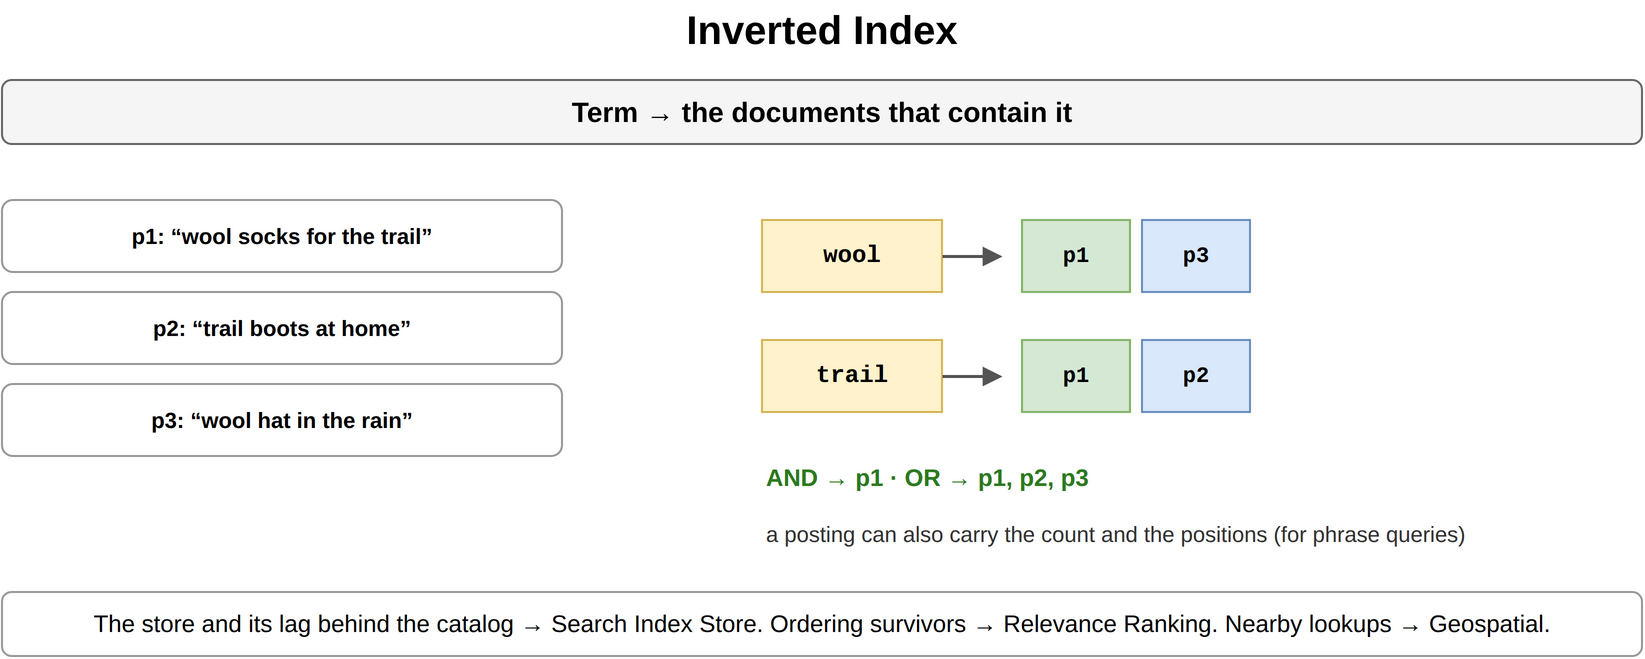

The diagram above was exported from draw.io. Its source (the exported page's mxGraphModel, read from the mxfile embedded in the PNG):
<mxGraphModel dx="900" dy="352" grid="1" gridSize="10" guides="1" tooltips="1" connect="1" arrows="1" fold="1" page="1" pageScale="1" pageWidth="900" pageHeight="352" math="0" shadow="0">
  <root>
    <mxCell id="0" />
    <mxCell id="1" parent="0" />
    <mxCell id="g1" value="Inverted Index" style="text;html=1;align=center;verticalAlign=middle;whiteSpace=wrap;fontSize=20;fontStyle=1;" vertex="1" parent="1">
      <mxGeometry x="40" y="10" width="820" height="30" as="geometry" />
    </mxCell>
    <mxCell id="g2" value="Term → the documents that contain it" style="rounded=1;whiteSpace=wrap;html=1;fillColor=#f5f5f5;strokeColor=#666666;fontStyle=1;fontSize=14;" vertex="1" parent="1">
      <mxGeometry x="40" y="50" width="820" height="32" as="geometry" />
    </mxCell>
    <mxCell id="g3" value="p1: “wool socks for the trail”" style="rounded=1;whiteSpace=wrap;html=1;fillColor=#ffffff;strokeColor=#999999;fontSize=11;align=center;fontStyle=1;" vertex="1" parent="1">
      <mxGeometry x="40" y="110" width="280" height="36" as="geometry" />
    </mxCell>
    <mxCell id="g4" value="p2: “trail boots at home”" style="rounded=1;whiteSpace=wrap;html=1;fillColor=#ffffff;strokeColor=#999999;fontSize=11;align=center;fontStyle=1;" vertex="1" parent="1">
      <mxGeometry x="40" y="156" width="280" height="36" as="geometry" />
    </mxCell>
    <mxCell id="g5" value="p3: “wool hat in the rain”" style="rounded=1;whiteSpace=wrap;html=1;fillColor=#ffffff;strokeColor=#999999;fontSize=11;align=center;fontStyle=1;" vertex="1" parent="1">
      <mxGeometry x="40" y="202" width="280" height="36" as="geometry" />
    </mxCell>
    <mxCell id="g6" value="wool" style="rounded=0;whiteSpace=wrap;html=1;fontFamily=Courier New;fontStyle=1;fontSize=13;fillColor=#fff2cc;strokeColor=#d6b656;fontSize=12;" vertex="1" parent="1">
      <mxGeometry x="420" y="120" width="90" height="36" as="geometry" />
    </mxCell>
    <mxCell id="g7" value="" style="endArrow=block;endSize=6;html=1;strokeWidth=1.5;strokeColor=#555555;fontSize=11;labelBackgroundColor=#ffffff;" edge="1" parent="1">
      <mxGeometry relative="1" as="geometry">
        <mxPoint x="510" y="138" as="sourcePoint" />
        <mxPoint x="540" y="138" as="targetPoint" />
      </mxGeometry>
    </mxCell>
    <mxCell id="g8" value="p1" style="rounded=0;whiteSpace=wrap;html=1;fontFamily=Courier New;fontStyle=1;fontSize=13;fillColor=#d5e8d4;strokeColor=#82b366;fontSize=11;" vertex="1" parent="1">
      <mxGeometry x="550" y="120" width="54" height="36" as="geometry" />
    </mxCell>
    <mxCell id="g9" value="p3" style="rounded=0;whiteSpace=wrap;html=1;fontFamily=Courier New;fontStyle=1;fontSize=13;fillColor=#dae8fc;strokeColor=#6c8ebf;fontSize=11;" vertex="1" parent="1">
      <mxGeometry x="610" y="120" width="54" height="36" as="geometry" />
    </mxCell>
    <mxCell id="g10" value="trail" style="rounded=0;whiteSpace=wrap;html=1;fontFamily=Courier New;fontStyle=1;fontSize=13;fillColor=#fff2cc;strokeColor=#d6b656;fontSize=12;" vertex="1" parent="1">
      <mxGeometry x="420" y="180" width="90" height="36" as="geometry" />
    </mxCell>
    <mxCell id="g11" value="" style="endArrow=block;endSize=6;html=1;strokeWidth=1.5;strokeColor=#555555;fontSize=11;labelBackgroundColor=#ffffff;" edge="1" parent="1">
      <mxGeometry relative="1" as="geometry">
        <mxPoint x="510" y="198" as="sourcePoint" />
        <mxPoint x="540" y="198" as="targetPoint" />
      </mxGeometry>
    </mxCell>
    <mxCell id="g12" value="p1" style="rounded=0;whiteSpace=wrap;html=1;fontFamily=Courier New;fontStyle=1;fontSize=13;fillColor=#d5e8d4;strokeColor=#82b366;fontSize=11;" vertex="1" parent="1">
      <mxGeometry x="550" y="180" width="54" height="36" as="geometry" />
    </mxCell>
    <mxCell id="g13" value="p2" style="rounded=0;whiteSpace=wrap;html=1;fontFamily=Courier New;fontStyle=1;fontSize=13;fillColor=#dae8fc;strokeColor=#6c8ebf;fontSize=11;" vertex="1" parent="1">
      <mxGeometry x="610" y="180" width="54" height="36" as="geometry" />
    </mxCell>
    <mxCell id="g14" value="AND → p1 · OR → p1, p2, p3" style="text;html=1;whiteSpace=wrap;fontSize=11;align=left;verticalAlign=middle;fontSize=12;fontColor=#2d7a1f;fontStyle=1;" vertex="1" parent="1">
      <mxGeometry x="420" y="240" width="440" height="18" as="geometry" />
    </mxCell>
    <mxCell id="g15" value="a posting can also carry the count and the positions (for phrase queries)" style="text;html=1;whiteSpace=wrap;fontSize=11;align=left;verticalAlign=middle;fontSize=11;fontColor=#333333;" vertex="1" parent="1">
      <mxGeometry x="420" y="262" width="440" height="30" as="geometry" />
    </mxCell>
    <mxCell id="g16" value="The store and its lag behind the catalog → Search Index Store. Ordering survivors → Relevance Ranking. Nearby lookups → Geospatial." style="rounded=1;whiteSpace=wrap;html=1;fillColor=#ffffff;strokeColor=#999999;fontSize=12;align=center;" vertex="1" parent="1">
      <mxGeometry x="40" y="306" width="820" height="32" as="geometry" />
    </mxCell>
  </root>
</mxGraphModel>